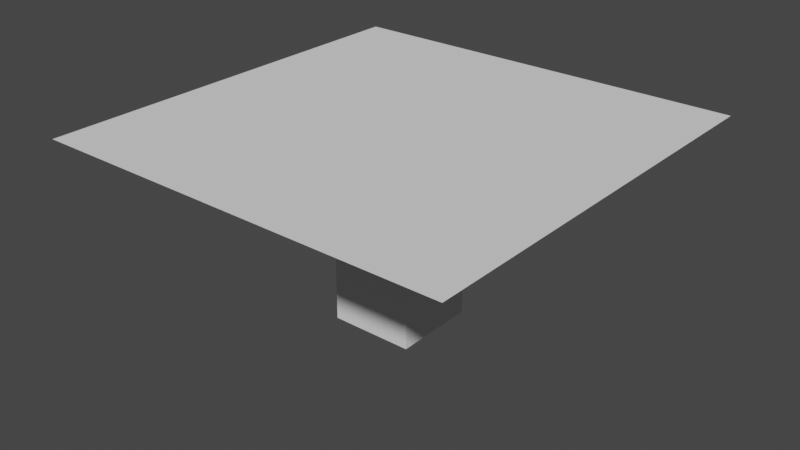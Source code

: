 # Source: script.blend  (saved by Blender 2.93.8; exported with 4.5.12 LTS)
import bpy
from mathutils import Matrix  # noqa: F401  (used for matrix-valued properties, if any)

bpy.ops.wm.read_factory_settings(use_empty=True)
scene = bpy.context.scene
scene.name = 'Scene'

# ---- world
world_world = bpy.data.worlds.new('World'); scene.world = world_world
world_world.use_nodes = True; world_world.node_tree.nodes.clear()
_N = world_world.node_tree.nodes; _L = world_world.node_tree.links
n0 = _N.new('ShaderNodeOutputWorld'); n0.name = 'World Output'; n0.location = (300, 300)
n1 = _N.new('ShaderNodeBackground'); n1.name = 'Background'; n1.location = (10, 300)
n1.inputs[0].default_value = (0.05088, 0.05088, 0.05088, 1.0)
_L.new(n1.outputs[0], n0.inputs[0])
n0.is_active_output = True
world_world.color = (0.05088, 0.05088, 0.05088)
world_world.use_sun_shadow = False
world_world.sun_shadow_jitter_overblur = 0.0

# ---- meshes
me_plane_005 = bpy.data.meshes.new('Plane.005')
me_plane_005.from_pydata([(-1.0, -1.0, -0.287), (1.0, -1.0, -0.287), (-1.0, 1.0, -0.287), (1.0, 1.0, -0.287)], [], [(0, 1, 3, 2)])
_uv = me_plane_005.uv_layers.new(name='UVMap')
_uv.uv.foreach_set('vector', [0.0, 0.0, 1.0, 0.0, 1.0, 1.0, 0.0, 1.0])
me_plane_005.use_remesh_fix_poles = True
me_plane_005.use_remesh_preserve_attributes = False
me_plane_005.use_mirror_vertex_groups = False
me_plane_005.update()
me_cube_005 = bpy.data.meshes.new('Cube.005')
me_cube_005.from_pydata([(-0.4, -0.4, -0.4), (-0.4, -0.4, 0.4), (-0.4, 0.4, -0.4), (-0.4, 0.4, 0.4), (0.4, -0.4, -0.4), (0.4, -0.4, 0.4), (0.4, 0.4, -0.4), (0.4, 0.4, 0.4)], [], [(0, 1, 3, 2), (2, 3, 7, 6), (6, 7, 5, 4), (4, 5, 1, 0), (2, 6, 4, 0), (7, 3, 1, 5)])
_uv = me_cube_005.uv_layers.new(name='UVMap')
_uv.uv.foreach_set('vector', [0.375, 0.0, 0.625, 0.0, 0.625, 0.25, 0.375, 0.25, 0.375, 0.25, 0.625, 0.25, 0.625, 0.5, 0.375, 0.5, 0.375, 0.5, 0.625, 0.5, 0.625, 0.75, 0.375, 0.75, 0.375, 0.75, 0.625, 0.75, 0.625, 1.0, 0.375, 1.0, 0.125, 0.5, 0.375, 0.5, 0.375, 0.75, 0.125, 0.75, 0.625, 0.5, 0.875, 0.5, 0.875, 0.75, 0.625, 0.75])
me_cube_005.use_remesh_fix_poles = True
me_cube_005.use_remesh_preserve_attributes = False
me_cube_005.use_mirror_vertex_groups = False
me_cube_005.update()

# ---- objects
ob_plane = bpy.data.objects.new('Plane', me_plane_005)
ob_cube = bpy.data.objects.new('Cube', me_cube_005)

# ---- transforms, parenting, visibility, modifiers, constraints
ob_plane.location = (0.0, 0.0, 1.0)
ob_plane.lineart.crease_threshold = 0.0
ob_cube.location = (0.0, 0.0, 0.0)
ob_cube.scale = (0.5, 0.5, 0.5)
ob_cube.lineart.crease_threshold = 0.0
_m = ob_cube.modifiers.new('Collision', 'COLLISION')

# ---- collection membership
scene.collection.objects.link(ob_plane)
scene.collection.objects.link(ob_cube)

# ---- scene / render settings (as saved in the file)
scene.frame_start = 0; scene.frame_end = 200; scene.frame_set(39)
scene.render.engine = 'BLENDER_WORKBENCH'
scene.render.resolution_x = 1280
scene.render.resolution_y = 720
scene.render.fps = 30
scene.cycles.samples = 128
scene.cycles.sampling_pattern = 'TABULATED_SOBOL'
scene.cycles.use_adaptive_sampling = False
scene.cycles.use_light_tree = False
scene.view_settings.view_transform = 'Filmic'
bpy.context.view_layer.update()

# ---- added for rendering (the .blend has no active camera and no usable light): camera, sun
cam_auto = bpy.data.cameras.new('AutoCamera')
cam_auto.lens = 50.0
cam_auto.sensor_width = 36.0
cam_auto.clip_end = 1000.0
ob_auto_camera = bpy.data.objects.new('AutoCamera', cam_auto)
scene.collection.objects.link(ob_auto_camera)
ob_auto_camera.location = (2.74989, -3.29987, 2.45641)
ob_auto_camera.rotation_euler = (1.09748, -7.21219e-08, 0.694738)
scene.camera = ob_auto_camera
light_auto_sun = bpy.data.lights.new('AutoSun', 'SUN')
light_auto_sun.energy = 3.0
light_auto_sun.angle = 0.0523599
ob_auto_sun = bpy.data.objects.new('AutoSun', light_auto_sun)
scene.collection.objects.link(ob_auto_sun)
ob_auto_sun.rotation_euler = (0.872665, 0.174533, 0.523599)
bpy.context.view_layer.update()
